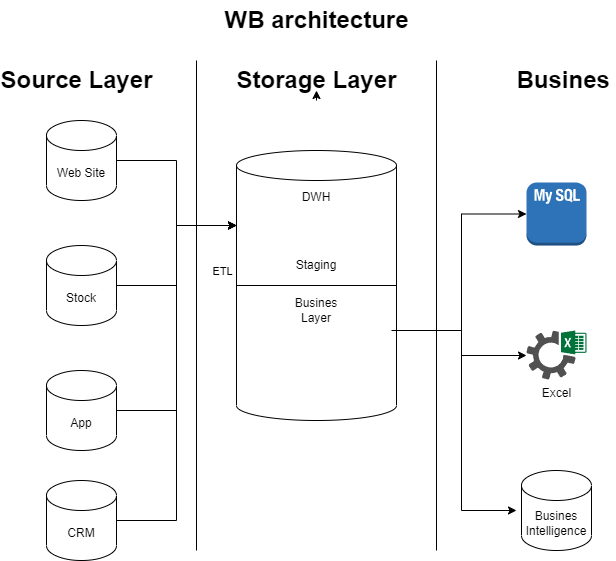

The diagram above was exported from draw.io. Its source (the exported page's mxGraphModel, read from the mxfile embedded in the PNG):
<mxGraphModel dx="1036" dy="606" grid="1" gridSize="10" guides="1" tooltips="1" connect="1" arrows="1" fold="1" page="1" pageScale="1" pageWidth="827" pageHeight="1169" math="0" shadow="0">
  <root>
    <mxCell id="0" />
    <mxCell id="1" parent="0" />
    <mxCell id="4lRJeKL5pvIg2zQoeAeS-1" value="" style="endArrow=none;html=1;rounded=0;" parent="1" edge="1">
      <mxGeometry width="50" height="50" relative="1" as="geometry">
        <mxPoint x="260" y="560" as="sourcePoint" />
        <mxPoint x="260" y="70" as="targetPoint" />
      </mxGeometry>
    </mxCell>
    <mxCell id="4lRJeKL5pvIg2zQoeAeS-2" value="Source Layer" style="text;strokeColor=none;fillColor=none;html=1;fontSize=24;fontStyle=1;verticalAlign=middle;align=center;" parent="1" vertex="1">
      <mxGeometry x="90" y="70" width="100" height="40" as="geometry" />
    </mxCell>
    <mxCell id="4lRJeKL5pvIg2zQoeAeS-3" value="Storage Layer" style="text;strokeColor=none;fillColor=none;html=1;fontSize=24;fontStyle=1;verticalAlign=middle;align=center;" parent="1" vertex="1">
      <mxGeometry x="330" y="70" width="100" height="40" as="geometry" />
    </mxCell>
    <mxCell id="4lRJeKL5pvIg2zQoeAeS-4" style="edgeStyle=orthogonalEdgeStyle;rounded=0;orthogonalLoop=1;jettySize=auto;html=1;exitX=0.5;exitY=1;exitDx=0;exitDy=0;entryX=0.5;entryY=0.75;entryDx=0;entryDy=0;entryPerimeter=0;" parent="1" source="4lRJeKL5pvIg2zQoeAeS-3" target="4lRJeKL5pvIg2zQoeAeS-3" edge="1">
      <mxGeometry relative="1" as="geometry" />
    </mxCell>
    <mxCell id="4lRJeKL5pvIg2zQoeAeS-5" value="" style="endArrow=none;html=1;rounded=0;" parent="1" edge="1">
      <mxGeometry width="50" height="50" relative="1" as="geometry">
        <mxPoint x="500" y="560" as="sourcePoint" />
        <mxPoint x="500" y="70" as="targetPoint" />
      </mxGeometry>
    </mxCell>
    <mxCell id="4lRJeKL5pvIg2zQoeAeS-6" value="Busines&amp;nbsp;" style="text;strokeColor=none;fillColor=none;html=1;fontSize=24;fontStyle=1;verticalAlign=middle;align=center;" parent="1" vertex="1">
      <mxGeometry x="580" y="70" width="100" height="40" as="geometry" />
    </mxCell>
    <mxCell id="3OrMtoBnzsdL_aL2RALo-2" style="edgeStyle=orthogonalEdgeStyle;rounded=0;orthogonalLoop=1;jettySize=auto;html=1;entryX=0;entryY=0.5;entryDx=0;entryDy=0;entryPerimeter=0;" edge="1" parent="1" source="4lRJeKL5pvIg2zQoeAeS-7" target="4lRJeKL5pvIg2zQoeAeS-20">
      <mxGeometry relative="1" as="geometry">
        <mxPoint x="520" y="290" as="targetPoint" />
        <Array as="points">
          <mxPoint x="525" y="340" />
          <mxPoint x="525" y="224" />
        </Array>
      </mxGeometry>
    </mxCell>
    <mxCell id="3OrMtoBnzsdL_aL2RALo-3" style="edgeStyle=orthogonalEdgeStyle;rounded=0;orthogonalLoop=1;jettySize=auto;html=1;" edge="1" parent="1" source="4lRJeKL5pvIg2zQoeAeS-7" target="4lRJeKL5pvIg2zQoeAeS-16">
      <mxGeometry relative="1" as="geometry">
        <Array as="points">
          <mxPoint x="525" y="340" />
          <mxPoint x="525" y="365" />
        </Array>
      </mxGeometry>
    </mxCell>
    <mxCell id="4lRJeKL5pvIg2zQoeAeS-7" value="" style="shape=cylinder3;whiteSpace=wrap;html=1;boundedLbl=1;backgroundOutline=1;size=15;" parent="1" vertex="1">
      <mxGeometry x="300" y="160" width="160" height="270" as="geometry" />
    </mxCell>
    <mxCell id="4lRJeKL5pvIg2zQoeAeS-8" value="Web Site" style="shape=cylinder3;whiteSpace=wrap;html=1;boundedLbl=1;backgroundOutline=1;size=15;" parent="1" vertex="1">
      <mxGeometry x="110" y="130" width="70" height="80" as="geometry" />
    </mxCell>
    <mxCell id="4lRJeKL5pvIg2zQoeAeS-9" value="WB architecture" style="text;strokeColor=none;fillColor=none;html=1;fontSize=24;fontStyle=1;verticalAlign=middle;align=center;" parent="1" vertex="1">
      <mxGeometry x="330" y="10" width="100" height="40" as="geometry" />
    </mxCell>
    <mxCell id="4lRJeKL5pvIg2zQoeAeS-12" style="edgeStyle=orthogonalEdgeStyle;rounded=0;orthogonalLoop=1;jettySize=auto;html=1;entryX=0;entryY=0;entryDx=0;entryDy=75;entryPerimeter=0;" parent="1" source="4lRJeKL5pvIg2zQoeAeS-10" target="4lRJeKL5pvIg2zQoeAeS-7" edge="1">
      <mxGeometry relative="1" as="geometry">
        <mxPoint x="200" y="280" as="targetPoint" />
      </mxGeometry>
    </mxCell>
    <mxCell id="4lRJeKL5pvIg2zQoeAeS-18" value="ETL" style="edgeLabel;html=1;align=center;verticalAlign=middle;resizable=0;points=[];" parent="4lRJeKL5pvIg2zQoeAeS-12" vertex="1" connectable="0">
      <mxGeometry x="-0.49" y="3" relative="1" as="geometry">
        <mxPoint x="59" y="-12" as="offset" />
      </mxGeometry>
    </mxCell>
    <mxCell id="4lRJeKL5pvIg2zQoeAeS-10" value="Stock" style="shape=cylinder3;whiteSpace=wrap;html=1;boundedLbl=1;backgroundOutline=1;size=15;" parent="1" vertex="1">
      <mxGeometry x="110" y="255" width="70" height="80" as="geometry" />
    </mxCell>
    <mxCell id="4lRJeKL5pvIg2zQoeAeS-11" value="App" style="shape=cylinder3;whiteSpace=wrap;html=1;boundedLbl=1;backgroundOutline=1;size=15;" parent="1" vertex="1">
      <mxGeometry x="110" y="380" width="70" height="80" as="geometry" />
    </mxCell>
    <mxCell id="4lRJeKL5pvIg2zQoeAeS-13" style="edgeStyle=orthogonalEdgeStyle;rounded=0;orthogonalLoop=1;jettySize=auto;html=1;exitX=1;exitY=0.5;exitDx=0;exitDy=0;exitPerimeter=0;entryX=0;entryY=0;entryDx=0;entryDy=75;entryPerimeter=0;" parent="1" source="4lRJeKL5pvIg2zQoeAeS-8" target="4lRJeKL5pvIg2zQoeAeS-7" edge="1">
      <mxGeometry relative="1" as="geometry">
        <mxPoint x="270" y="220" as="targetPoint" />
      </mxGeometry>
    </mxCell>
    <mxCell id="4lRJeKL5pvIg2zQoeAeS-14" style="edgeStyle=orthogonalEdgeStyle;rounded=0;orthogonalLoop=1;jettySize=auto;html=1;entryX=0;entryY=0;entryDx=0;entryDy=75;entryPerimeter=0;" parent="1" source="4lRJeKL5pvIg2zQoeAeS-11" target="4lRJeKL5pvIg2zQoeAeS-7" edge="1">
      <mxGeometry relative="1" as="geometry">
        <mxPoint x="300" y="260" as="targetPoint" />
      </mxGeometry>
    </mxCell>
    <mxCell id="4lRJeKL5pvIg2zQoeAeS-16" value="Excel" style="sketch=0;pointerEvents=1;shadow=0;dashed=0;html=1;strokeColor=none;fillColor=#505050;labelPosition=center;verticalLabelPosition=bottom;verticalAlign=top;outlineConnect=0;align=center;shape=mxgraph.office.services.excel_services;" parent="1" vertex="1">
      <mxGeometry x="590" y="340" width="60" height="49" as="geometry" />
    </mxCell>
    <mxCell id="4lRJeKL5pvIg2zQoeAeS-19" value="CRM" style="shape=cylinder3;whiteSpace=wrap;html=1;boundedLbl=1;backgroundOutline=1;size=15;" parent="1" vertex="1">
      <mxGeometry x="110" y="490" width="70" height="80" as="geometry" />
    </mxCell>
    <mxCell id="4lRJeKL5pvIg2zQoeAeS-20" value="" style="outlineConnect=0;dashed=0;verticalLabelPosition=bottom;verticalAlign=top;align=center;html=1;shape=mxgraph.aws3.mysql_db_instance_2;fillColor=#2E73B8;gradientColor=none;" parent="1" vertex="1">
      <mxGeometry x="590" y="192" width="60" height="63" as="geometry" />
    </mxCell>
    <mxCell id="_b4ZvS_Bz2sJnUdqVEeN-1" value="DWH" style="text;html=1;strokeColor=none;fillColor=none;align=center;verticalAlign=middle;whiteSpace=wrap;rounded=0;" parent="1" vertex="1">
      <mxGeometry x="350" y="192" width="60" height="30" as="geometry" />
    </mxCell>
    <mxCell id="_b4ZvS_Bz2sJnUdqVEeN-2" value="" style="endArrow=none;html=1;rounded=0;exitX=0;exitY=0.5;exitDx=0;exitDy=0;exitPerimeter=0;entryX=1;entryY=0.5;entryDx=0;entryDy=0;entryPerimeter=0;" parent="1" source="4lRJeKL5pvIg2zQoeAeS-7" target="4lRJeKL5pvIg2zQoeAeS-7" edge="1">
      <mxGeometry width="50" height="50" relative="1" as="geometry">
        <mxPoint x="360" y="320" as="sourcePoint" />
        <mxPoint x="410" y="270" as="targetPoint" />
      </mxGeometry>
    </mxCell>
    <mxCell id="_b4ZvS_Bz2sJnUdqVEeN-4" value="Staging" style="text;html=1;strokeColor=none;fillColor=none;align=center;verticalAlign=middle;whiteSpace=wrap;rounded=0;" parent="1" vertex="1">
      <mxGeometry x="350" y="260" width="60" height="30" as="geometry" />
    </mxCell>
    <mxCell id="_b4ZvS_Bz2sJnUdqVEeN-5" value="Busines Layer" style="text;html=1;strokeColor=none;fillColor=none;align=center;verticalAlign=middle;whiteSpace=wrap;rounded=0;" parent="1" vertex="1">
      <mxGeometry x="350" y="305" width="60" height="30" as="geometry" />
    </mxCell>
    <mxCell id="_b4ZvS_Bz2sJnUdqVEeN-7" value="Busines Intelligence" style="shape=cylinder3;whiteSpace=wrap;html=1;boundedLbl=1;backgroundOutline=1;size=15;" parent="1" vertex="1">
      <mxGeometry x="585" y="480" width="70" height="80" as="geometry" />
    </mxCell>
    <mxCell id="_b4ZvS_Bz2sJnUdqVEeN-9" style="edgeStyle=orthogonalEdgeStyle;rounded=0;orthogonalLoop=1;jettySize=auto;html=1;entryX=0;entryY=0;entryDx=0;entryDy=75;entryPerimeter=0;" parent="1" source="4lRJeKL5pvIg2zQoeAeS-19" target="4lRJeKL5pvIg2zQoeAeS-7" edge="1">
      <mxGeometry relative="1" as="geometry" />
    </mxCell>
    <mxCell id="3OrMtoBnzsdL_aL2RALo-4" style="edgeStyle=orthogonalEdgeStyle;rounded=0;orthogonalLoop=1;jettySize=auto;html=1;entryX=0;entryY=0.5;entryDx=0;entryDy=0;entryPerimeter=0;" edge="1" parent="1">
      <mxGeometry relative="1" as="geometry">
        <mxPoint x="455" y="340" as="sourcePoint" />
        <mxPoint x="580" y="520" as="targetPoint" />
        <Array as="points">
          <mxPoint x="525" y="340" />
          <mxPoint x="525" y="520" />
        </Array>
      </mxGeometry>
    </mxCell>
  </root>
</mxGraphModel>